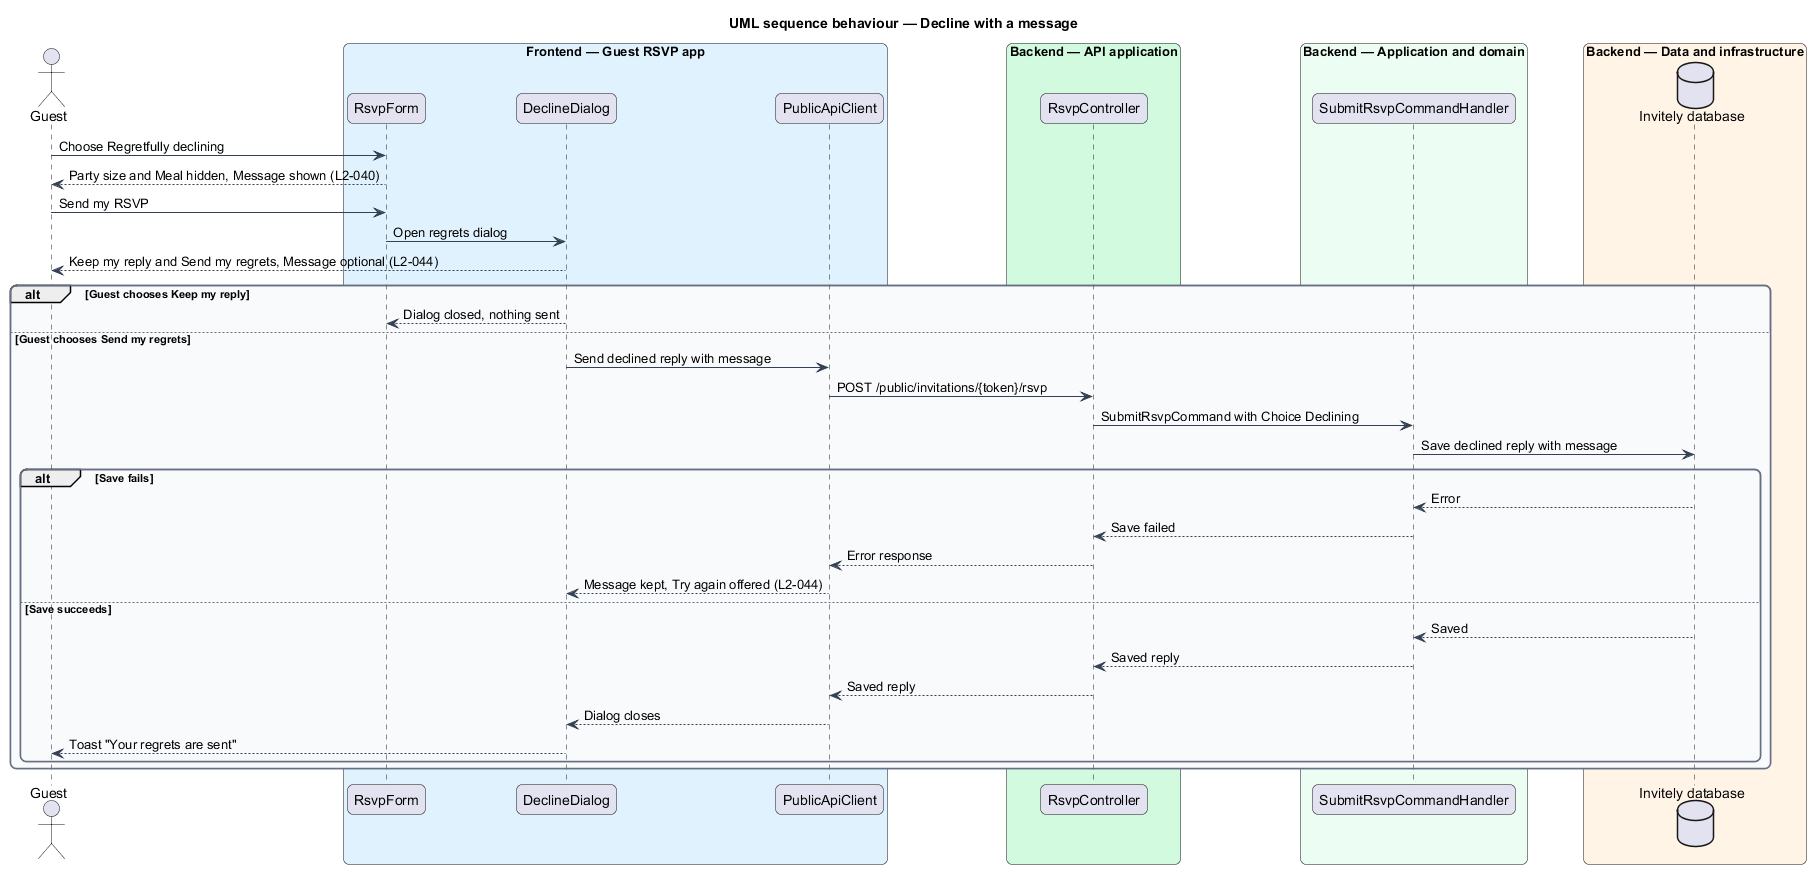

The diagram above was rendered by PlantUML. Its source (embedded in the PNG):
@startuml
title UML sequence behaviour — Decline with a message
skinparam backgroundColor #FFFFFF
skinparam shadowing false
skinparam roundcorner 12
skinparam defaultFontName Arial
skinparam ArrowColor #344054
skinparam rectangle {
  BorderColor #344054
  FontColor #101828
}
skinparam package {
  BorderColor #667085
  FontColor #101828
  BackgroundColor #F9FAFB
}
actor "Guest" as actor
box "Frontend — Guest RSVP app" #E0F2FE
  participant "RsvpForm" as form
  participant "DeclineDialog" as dialog
  participant "PublicApiClient" as client
end box
box "Backend — API application" #D1FADF
  participant "RsvpController" as ctrl
end box
box "Backend — Application and domain" #ECFDF3
  participant "SubmitRsvpCommandHandler" as handler
end box
box "Backend — Data and infrastructure" #FFF4E5
  database "Invitely database" as db
end box

actor -> form : Choose Regretfully declining
form --> actor : Party size and Meal hidden, Message shown (L2-040)
actor -> form : Send my RSVP
form -> dialog : Open regrets dialog
dialog --> actor : Keep my reply and Send my regrets, Message optional (L2-044)
alt Guest chooses Keep my reply
  dialog --> form : Dialog closed, nothing sent
else Guest chooses Send my regrets
  dialog -> client : Send declined reply with message
  client -> ctrl : POST /public/invitations/{token}/rsvp
  ctrl -> handler : SubmitRsvpCommand with Choice Declining
  handler -> db : Save declined reply with message
  alt Save fails
    db --> handler : Error
    handler --> ctrl : Save failed
    ctrl --> client : Error response
    client --> dialog : Message kept, Try again offered (L2-044)
  else Save succeeds
    db --> handler : Saved
    handler --> ctrl : Saved reply
    ctrl --> client : Saved reply
    client --> dialog : Dialog closes
    dialog --> actor : Toast "Your regrets are sent"
  end
end
@enduml